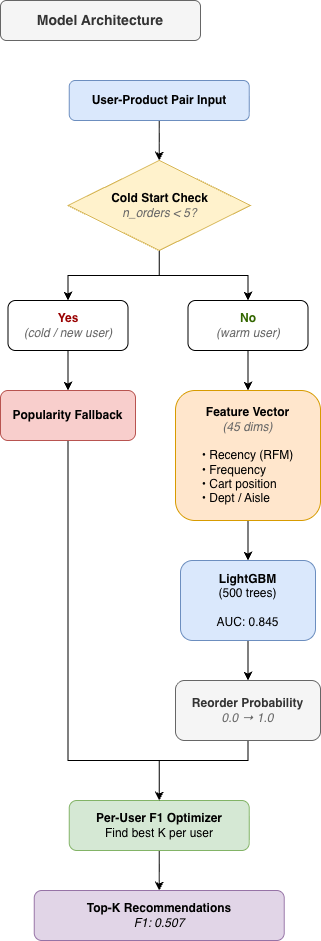

The diagram above was exported from draw.io. Its source (the exported page's mxGraphModel, read from the mxfile embedded in the PNG):
<mxGraphModel dx="891" dy="1265" grid="1" gridSize="10" guides="1" tooltips="1" connect="1" arrows="1" fold="1" page="1" pageScale="1" pageWidth="827" pageHeight="1169" math="0" shadow="0">
  <root>
    <mxCell id="0" />
    <mxCell id="1" parent="0" />
    <mxCell id="LQypdidF_LoFVcu3bXEb-1" parent="1" style="rounded=1;whiteSpace=wrap;html=1;fillColor=#f5f5f5;fontColor=#333333;strokeColor=#666666;" value="&lt;b&gt;&lt;font style=&quot;font-size: 14px;&quot;&gt;Model Architecture&lt;/font&gt;&lt;/b&gt;" vertex="1">
      <mxGeometry height="40" width="200" x="120" y="90" as="geometry" />
    </mxCell>
    <mxCell id="LQypdidF_LoFVcu3bXEb-27" edge="1" parent="1" source="LQypdidF_LoFVcu3bXEb-2" style="edgeStyle=orthogonalEdgeStyle;rounded=0;orthogonalLoop=1;jettySize=auto;html=1;exitX=0.5;exitY=1;exitDx=0;exitDy=0;entryX=0.5;entryY=0;entryDx=0;entryDy=0;" target="LQypdidF_LoFVcu3bXEb-19">
      <mxGeometry relative="1" as="geometry" />
    </mxCell>
    <mxCell id="LQypdidF_LoFVcu3bXEb-2" parent="1" style="rounded=1;whiteSpace=wrap;html=1;fillColor=#dae8fc;strokeColor=#6c8ebf;" value="&lt;b&gt;User-Product Pair Input&lt;/b&gt;" vertex="1">
      <mxGeometry height="40" width="180" x="188.75" y="170" as="geometry" />
    </mxCell>
    <mxCell id="LQypdidF_LoFVcu3bXEb-14" edge="1" parent="1" source="LQypdidF_LoFVcu3bXEb-3" style="edgeStyle=orthogonalEdgeStyle;rounded=0;orthogonalLoop=1;jettySize=auto;html=1;exitX=0.5;exitY=1;exitDx=0;exitDy=0;entryX=0.5;entryY=0;entryDx=0;entryDy=0;" target="LQypdidF_LoFVcu3bXEb-6">
      <mxGeometry relative="1" as="geometry" />
    </mxCell>
    <mxCell id="LQypdidF_LoFVcu3bXEb-3" parent="1" style="rounded=1;whiteSpace=wrap;html=1;fillColor=#ffe6cc;strokeColor=#d79b00;" value="&lt;b&gt;Feature Vector&lt;/b&gt;&lt;div&gt;&lt;font style=&quot;color: rgb(102, 102, 102);&quot;&gt;&lt;i&gt;(45 dims)&lt;/i&gt;&lt;/font&gt;&lt;/div&gt;&lt;div&gt;&lt;br&gt;&lt;/div&gt;&lt;div style=&quot;text-align: left;&quot;&gt;• Recency (RFM)&lt;/div&gt;&lt;div style=&quot;text-align: left;&quot;&gt;&lt;span style=&quot;background-color: transparent; color: light-dark(rgb(0, 0, 0), rgb(255, 255, 255));&quot;&gt;• Frequency&lt;/span&gt;&lt;/div&gt;&lt;div style=&quot;text-align: left;&quot;&gt;&lt;span style=&quot;background-color: transparent; color: light-dark(rgb(0, 0, 0), rgb(255, 255, 255));&quot;&gt;• Cart position&lt;/span&gt;&lt;/div&gt;&lt;div style=&quot;text-align: left;&quot;&gt;&lt;span style=&quot;background-color: transparent; color: light-dark(rgb(0, 0, 0), rgb(255, 255, 255));&quot;&gt;• Dept / Aisle&lt;/span&gt;&amp;nbsp;&lt;/div&gt;" vertex="1">
      <mxGeometry height="130" width="145" x="295" y="480" as="geometry" />
    </mxCell>
    <mxCell id="LQypdidF_LoFVcu3bXEb-15" edge="1" parent="1" source="LQypdidF_LoFVcu3bXEb-6" style="edgeStyle=orthogonalEdgeStyle;rounded=0;orthogonalLoop=1;jettySize=auto;html=1;exitX=0.5;exitY=1;exitDx=0;exitDy=0;entryX=0.5;entryY=0;entryDx=0;entryDy=0;" target="LQypdidF_LoFVcu3bXEb-12">
      <mxGeometry relative="1" as="geometry" />
    </mxCell>
    <mxCell id="LQypdidF_LoFVcu3bXEb-6" parent="1" style="rounded=1;whiteSpace=wrap;html=1;fillColor=#dae8fc;strokeColor=#6c8ebf;" value="&lt;b&gt;LightGBM&lt;/b&gt;&lt;div&gt;(500 trees)&lt;/div&gt;&lt;div&gt;&lt;br&gt;&lt;/div&gt;&lt;div&gt;AUC: 0.845&lt;/div&gt;" vertex="1">
      <mxGeometry height="80" width="135" x="300" y="650" as="geometry" />
    </mxCell>
    <mxCell id="LQypdidF_LoFVcu3bXEb-17" edge="1" parent="1" source="LQypdidF_LoFVcu3bXEb-8" style="edgeStyle=orthogonalEdgeStyle;rounded=0;orthogonalLoop=1;jettySize=auto;html=1;exitX=0.5;exitY=1;exitDx=0;exitDy=0;entryX=0.5;entryY=0;entryDx=0;entryDy=0;" target="LQypdidF_LoFVcu3bXEb-11">
      <mxGeometry relative="1" as="geometry" />
    </mxCell>
    <mxCell id="LQypdidF_LoFVcu3bXEb-8" parent="1" style="rounded=1;whiteSpace=wrap;html=1;fillColor=#d5e8d4;strokeColor=#82b366;" value="&lt;b&gt;Per-User F1&amp;nbsp;&lt;span style=&quot;background-color: transparent; color: light-dark(rgb(0, 0, 0), rgb(255, 255, 255));&quot;&gt;Optimizer&lt;/span&gt;&lt;/b&gt;&lt;div&gt;&lt;span style=&quot;background-color: transparent; color: light-dark(rgb(0, 0, 0), rgb(255, 255, 255));&quot;&gt;Find best K per user&lt;/span&gt;&lt;/div&gt;" vertex="1">
      <mxGeometry height="50" width="180" x="188.75" y="890" as="geometry" />
    </mxCell>
    <mxCell id="LQypdidF_LoFVcu3bXEb-11" parent="1" style="rounded=1;whiteSpace=wrap;html=1;fillColor=#e1d5e7;strokeColor=#9673a6;" value="&lt;b&gt;Top-K Recommendations&lt;/b&gt;&lt;div&gt;&lt;i&gt;F1: 0.507&lt;/i&gt;&lt;/div&gt;" vertex="1">
      <mxGeometry height="50" width="250" x="153.75" y="980" as="geometry" />
    </mxCell>
    <mxCell id="LQypdidF_LoFVcu3bXEb-16" edge="1" parent="1" source="LQypdidF_LoFVcu3bXEb-12" style="edgeStyle=orthogonalEdgeStyle;rounded=0;orthogonalLoop=1;jettySize=auto;html=1;exitX=0.5;exitY=1;exitDx=0;exitDy=0;entryX=0.5;entryY=0;entryDx=0;entryDy=0;" target="LQypdidF_LoFVcu3bXEb-8">
      <mxGeometry relative="1" as="geometry">
        <Array as="points">
          <mxPoint x="367.5" y="850" />
          <mxPoint x="278.5" y="850" />
        </Array>
      </mxGeometry>
    </mxCell>
    <mxCell id="LQypdidF_LoFVcu3bXEb-12" parent="1" style="rounded=1;whiteSpace=wrap;html=1;fillColor=#f5f5f5;strokeColor=#666666;fontColor=#333333;" value="&lt;b&gt;Reorder Probability&lt;/b&gt;&lt;div&gt;&lt;font style=&quot;color: rgb(102, 102, 102);&quot;&gt;&lt;i&gt;0.0 → 1.0&lt;/i&gt;&lt;/font&gt;&lt;/div&gt;" vertex="1">
      <mxGeometry height="60" width="145" x="295" y="770" as="geometry" />
    </mxCell>
    <mxCell id="LQypdidF_LoFVcu3bXEb-22" edge="1" parent="1" source="LQypdidF_LoFVcu3bXEb-19" style="edgeStyle=orthogonalEdgeStyle;rounded=0;orthogonalLoop=1;jettySize=auto;html=1;exitX=0.5;exitY=1;exitDx=0;exitDy=0;entryX=0.5;entryY=0;entryDx=0;entryDy=0;" target="LQypdidF_LoFVcu3bXEb-20">
      <mxGeometry relative="1" as="geometry" />
    </mxCell>
    <mxCell id="LQypdidF_LoFVcu3bXEb-23" edge="1" parent="1" source="LQypdidF_LoFVcu3bXEb-19" style="edgeStyle=orthogonalEdgeStyle;rounded=0;orthogonalLoop=1;jettySize=auto;html=1;exitX=0.5;exitY=1;exitDx=0;exitDy=0;entryX=0.5;entryY=0;entryDx=0;entryDy=0;" target="LQypdidF_LoFVcu3bXEb-21">
      <mxGeometry relative="1" as="geometry" />
    </mxCell>
    <mxCell id="LQypdidF_LoFVcu3bXEb-19" parent="1" style="rhombus;whiteSpace=wrap;html=1;fillColor=#fff2cc;strokeColor=#d6b656;" value="&lt;b&gt;Cold Start Check&lt;/b&gt;&lt;div&gt;&lt;i&gt;&lt;font style=&quot;color: rgb(102, 102, 102);&quot;&gt;n_orders &amp;lt; 5?&lt;/font&gt;&lt;/i&gt;&lt;/div&gt;" vertex="1">
      <mxGeometry height="90" width="182.5" x="187.5" y="250" as="geometry" />
    </mxCell>
    <mxCell id="LQypdidF_LoFVcu3bXEb-25" edge="1" parent="1" source="LQypdidF_LoFVcu3bXEb-20" style="edgeStyle=orthogonalEdgeStyle;rounded=0;orthogonalLoop=1;jettySize=auto;html=1;exitX=0.5;exitY=1;exitDx=0;exitDy=0;" target="LQypdidF_LoFVcu3bXEb-24">
      <mxGeometry relative="1" as="geometry" />
    </mxCell>
    <mxCell id="LQypdidF_LoFVcu3bXEb-20" parent="1" style="rounded=1;whiteSpace=wrap;html=1;" value="&lt;b&gt;&lt;font style=&quot;color: rgb(153, 0, 0);&quot;&gt;Yes&lt;/font&gt;&lt;/b&gt;&lt;div&gt;&lt;i&gt;&lt;font style=&quot;color: rgb(102, 102, 102);&quot;&gt;(cold / new user)&lt;/font&gt;&lt;/i&gt;&lt;/div&gt;" vertex="1">
      <mxGeometry height="50" width="120" x="127.5" y="390" as="geometry" />
    </mxCell>
    <mxCell id="LQypdidF_LoFVcu3bXEb-28" edge="1" parent="1" source="LQypdidF_LoFVcu3bXEb-21" style="edgeStyle=orthogonalEdgeStyle;rounded=0;orthogonalLoop=1;jettySize=auto;html=1;exitX=0.5;exitY=1;exitDx=0;exitDy=0;" target="LQypdidF_LoFVcu3bXEb-3">
      <mxGeometry relative="1" as="geometry" />
    </mxCell>
    <mxCell id="LQypdidF_LoFVcu3bXEb-21" parent="1" style="rounded=1;whiteSpace=wrap;html=1;" value="&lt;b&gt;&lt;font style=&quot;color: rgb(51, 102, 0);&quot;&gt;No&lt;/font&gt;&lt;/b&gt;&lt;div&gt;&lt;i&gt;&lt;font style=&quot;color: rgb(102, 102, 102);&quot;&gt;(warm user)&lt;/font&gt;&lt;/i&gt;&lt;/div&gt;" vertex="1">
      <mxGeometry height="50" width="120" x="307.5" y="390" as="geometry" />
    </mxCell>
    <mxCell id="LQypdidF_LoFVcu3bXEb-26" edge="1" parent="1" source="LQypdidF_LoFVcu3bXEb-24" style="edgeStyle=orthogonalEdgeStyle;rounded=0;orthogonalLoop=1;jettySize=auto;html=1;exitX=0.5;exitY=1;exitDx=0;exitDy=0;entryX=0.5;entryY=0;entryDx=0;entryDy=0;" target="LQypdidF_LoFVcu3bXEb-8">
      <mxGeometry relative="1" as="geometry">
        <Array as="points">
          <mxPoint x="187.5" y="850" />
          <mxPoint x="278.5" y="850" />
        </Array>
      </mxGeometry>
    </mxCell>
    <mxCell id="LQypdidF_LoFVcu3bXEb-24" parent="1" style="rounded=1;whiteSpace=wrap;html=1;fillColor=#f8cecc;strokeColor=#b85450;" value="&lt;b&gt;Popularity Fallback&lt;/b&gt;" vertex="1">
      <mxGeometry height="50" width="135" x="120" y="480" as="geometry" />
    </mxCell>
  </root>
</mxGraphModel>